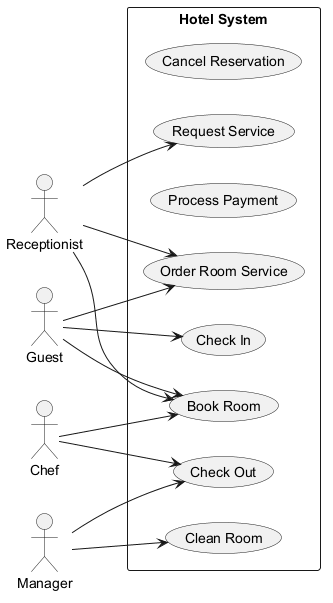

The diagram above was rendered by PlantUML. Its source (embedded in the PNG):
@startuml
skinparam monochrome true
left to right direction
actor "Receptionist" as Receptionist
actor "Manager" as Manager
actor "Guest" as Guest
actor "Chef" as Chef
rectangle "Hotel System" {
  usecase "Cancel Reservation" as UC_CancelReservation
  usecase "Clean Room" as UC_CleanRoom
  usecase "Process Payment" as UC_ProcessPayment
  usecase "Order Room Service" as UC_OrderRoomService
  usecase "Book Room" as UC_BookRoom
  usecase "Check In" as UC_CheckIn
  usecase "Request Service" as UC_RequestService
  usecase "Check Out" as UC_CheckOut
}
Receptionist --> UC_BookRoom
Receptionist --> UC_RequestService
Receptionist --> UC_OrderRoomService
Manager --> UC_CheckOut
Manager --> UC_CleanRoom
Guest --> UC_CheckIn
Guest --> UC_BookRoom
Guest --> UC_OrderRoomService
Chef --> UC_BookRoom
Chef --> UC_CheckOut
@enduml